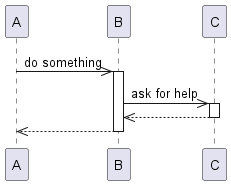

The diagram above was rendered by PlantUML. Its source (embedded in the PNG):
@startuml activation
participant A
participant B
participant C

A ->> B: do something
activate B
B ->> C: ask for help
activate C
C -->> B
deactivate C
B -->> A
deactivate B
@enduml